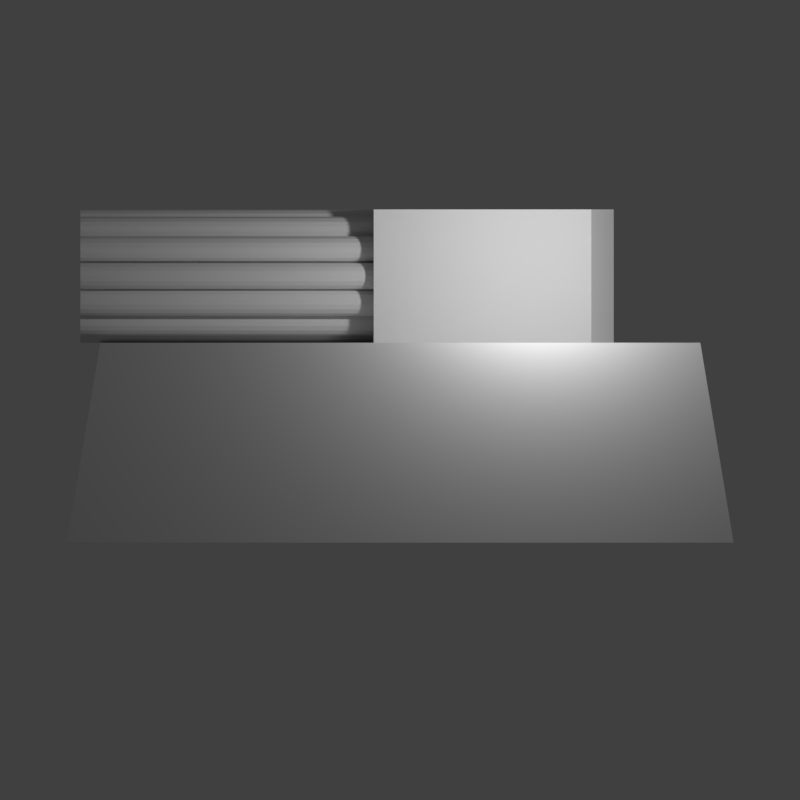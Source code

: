 # Source: machinegun.blend  (saved by Blender 2.78.0; exported with 4.5.12 LTS)
import bpy
from mathutils import Matrix  # noqa: F401  (used for matrix-valued properties, if any)

bpy.ops.wm.read_factory_settings(use_empty=True)
scene = bpy.context.scene
scene.name = 'Scene'

# ---- collections
col_collection_1 = bpy.data.collections.new('Collection 1'); scene.collection.children.link(col_collection_1)

# ---- materials (node trees are filled in below, after node groups)
mat_material = bpy.data.materials.new('Material')
mat_material.alpha_threshold = 0.0
mat_material.use_transparent_shadow = False
mat_material.roughness = 0.5
mat_material_001 = bpy.data.materials.new('Material.001')
mat_material_001.alpha_threshold = 0.0
mat_material_001.use_transparent_shadow = False
mat_material_001.roughness = 0.5
mat_gun_base = bpy.data.materials.new('Gun Base')
mat_gun_base.alpha_threshold = 0.0
mat_gun_base.use_transparent_shadow = False
mat_gun_base.roughness = 0.5
mat_gun_base.line_color = (0.0, 0.0, 0.0, 1.0)

# ---- material node trees

# ---- world
world_world = bpy.data.worlds.new('World'); scene.world = world_world
world_world.color = (0.05088, 0.05088, 0.05088)
world_world.use_sun_shadow = False
world_world.sun_shadow_jitter_overblur = 0.0
world_world.cycles.sampling_method = 'MANUAL'

# ---- cameras
cam_camera = bpy.data.cameras.new('Camera')
cam_camera.type = 'ORTHO'
cam_camera.clip_end = 100.0
cam_camera.lens = 35.0
cam_camera.sensor_width = 32.0
cam_camera.sensor_height = 18.0
cam_camera.dof.focus_distance = 0.0
cam_camera.dof.aperture_fstop = 128.0

# ---- lights
light_lamp = bpy.data.lights.new('Lamp', 'POINT')
light_lamp.transmission_factor = 0.0
light_lamp.cutoff_distance = 30.0
light_lamp.energy = 100.0
light_lamp.shadow_buffer_clip_start = 1.001
light_lamp.shadow_soft_size = 0.1
light_lamp.shadow_maximum_resolution = 0.006
light_lamp.use_absolute_resolution = True

# ---- meshes
me_gun = bpy.data.meshes.new('Gun')
me_gun.from_pydata([(-0.6, -0.2, -1.0), (-0.6, -0.2, 0.0), (-0.4155, 1.6, -1.0), (-0.4155, 1.6, 0.0), (0.6, -0.2, -1.0), (0.6, -0.2, 0.0), (0.4155, 1.6, -1.0), (0.4155, 1.6, 0.0), (-0.6, 1.432, -1.0), (-0.6, 1.432, 0.0), (0.6, 1.432, -1.0), (0.6, 1.432, 0.0)], [], [(8, 9, 3, 2), (2, 3, 7, 6), (10, 11, 5, 4), (4, 5, 1, 0), (8, 10, 4, 0), (11, 9, 1, 5), (7, 3, 9, 11), (2, 6, 10, 8), (6, 7, 11, 10), (0, 1, 9, 8)])
_uv = me_gun.uv_layers.new(name='UVMap')
_uv.uv.foreach_set('vector', [0.3156, 0.9998, 0.3156, 0.737, 0.2671, 0.737, 0.2671, 0.9998, 0.2671, 0.9998, 0.2671, 0.737, 0.0487, 0.737, 0.0487, 0.9998, 0.4296, 0.7366, 0.4296, 0.4737, 0.8586, 0.4737, 0.8586, 0.7366, 0.6318, 0.263, 0.6318, 0.000202, 0.9472, 0.000202, 0.9472, 0.263, 0.6314, 0.04432, 0.316, 0.04432, 0.316, 0.4733, 0.6314, 0.4733, 0.000202, 0.04432, 0.3156, 0.04432, 0.3156, 0.4733, 0.000202, 0.4733, 0.0487, 0.000202, 0.2671, 0.000202, 0.3156, 0.04432, 0.000202, 0.04432, 0.5829, 0.000202, 0.3645, 0.000202, 0.316, 0.04432, 0.6314, 0.04432, 0.0487, 0.9998, 0.0487, 0.737, 0.000202, 0.737, 0.000202, 0.9998, 0.4292, 0.7366, 0.4292, 0.4737, 0.0002021, 0.4737, 0.000202, 0.7366])
me_gun.materials.append(mat_material)
me_gun.use_remesh_preserve_volume = False
me_gun.use_remesh_preserve_attributes = False
me_gun.use_mirror_vertex_groups = False
me_gun.update()
me_barrel = bpy.data.meshes.new('Barrel')
me_barrel.from_pydata([(-2.165e-08, 2.078, 0.5), (-2.165e-08, -0.122, 0.5), (0.03827, 2.078, 0.4924), (0.03827, -0.122, 0.4924), (0.07071, 2.078, 0.4707), (0.07071, -0.122, 0.4707), (0.09239, 2.078, 0.4383), (0.09239, -0.122, 0.4383), (0.1, 2.078, 0.4), (0.1, -0.122, 0.4), (0.09239, 2.078, 0.3617), (0.09239, -0.122, 0.3617), (0.07071, 2.078, 0.3293), (0.07071, -0.122, 0.3293), (0.03827, 2.078, 0.3076), (0.03827, -0.122, 0.3076), (-2.165e-08, 2.078, 0.3), (-2.165e-08, -0.122, 0.3), (-0.03827, 2.078, 0.3076), (-0.03827, -0.122, 0.3076), (-0.07071, 2.078, 0.3293), (-0.07071, -0.122, 0.3293), (-0.09239, 2.078, 0.3617), (-0.09239, -0.122, 0.3617), (-0.1, 2.078, 0.4), (-0.1, -0.122, 0.4), (-0.09239, 2.078, 0.4383), (-0.09239, -0.122, 0.4383), (-0.07071, 2.078, 0.4707), (-0.07071, -0.122, 0.4707), (-0.03827, 2.078, 0.4924), (-0.03827, -0.122, 0.4924), (0.25, 2.078, 0.433), (0.25, -0.122, 0.433), (0.2793, 2.078, 0.4073), (0.2793, -0.122, 0.4073), (0.2966, 2.078, 0.3723), (0.2966, -0.122, 0.3723), (0.2991, 2.078, 0.3334), (0.2991, -0.122, 0.3334), (0.2866, 2.078, 0.2964), (0.2866, -0.122, 0.2964), (0.2609, 2.078, 0.2671), (0.2609, -0.122, 0.2671), (0.2259, 2.078, 0.2498), (0.2259, -0.122, 0.2498), (0.1869, 2.078, 0.2473), (0.1869, -0.122, 0.2473), (0.15, 2.078, 0.2598), (0.15, -0.122, 0.2598), (0.1207, 2.078, 0.2855), (0.1207, -0.122, 0.2855), (0.1034, 2.078, 0.3205), (0.1034, -0.122, 0.3205), (0.1009, 2.078, 0.3595), (0.1009, -0.122, 0.3595), (0.1134, 2.078, 0.3964), (0.1134, -0.122, 0.3964), (0.1391, 2.078, 0.4257), (0.1391, -0.122, 0.4257), (0.1741, 2.078, 0.443), (0.1741, -0.122, 0.443), (0.2131, 2.078, 0.4456), (0.2131, -0.122, 0.4456), (0.433, 2.078, 0.25), (0.433, -0.122, 0.25), (0.4456, 2.078, 0.2131), (0.4456, -0.122, 0.2131), (0.443, 2.078, 0.1741), (0.443, -0.122, 0.1741), (0.4257, 2.078, 0.1391), (0.4257, -0.122, 0.1391), (0.3964, 2.078, 0.1134), (0.3964, -0.122, 0.1134), (0.3595, 2.078, 0.1009), (0.3595, -0.122, 0.1009), (0.3205, 2.078, 0.1034), (0.3205, -0.122, 0.1034), (0.2855, 2.078, 0.1207), (0.2855, -0.122, 0.1207), (0.2598, 2.078, 0.15), (0.2598, -0.122, 0.15), (0.2473, 2.078, 0.1869), (0.2473, -0.122, 0.1869), (0.2498, 2.078, 0.2259), (0.2498, -0.122, 0.2259), (0.2671, 2.078, 0.2609), (0.2671, -0.122, 0.2609), (0.2964, 2.078, 0.2866), (0.2964, -0.122, 0.2866), (0.3334, 2.078, 0.2991), (0.3334, -0.122, 0.2991), (0.3723, 2.078, 0.2966), (0.3723, -0.122, 0.2966), (0.4073, 2.078, 0.2793), (0.4073, -0.122, 0.2793), (0.5, 2.078, 0.0), (0.5, -0.122, 0.0), (0.4924, 2.078, -0.03827), (0.4924, -0.122, -0.03827), (0.4707, 2.078, -0.07071), (0.4707, -0.122, -0.07071), (0.4383, 2.078, -0.09239), (0.4383, -0.122, -0.09239), (0.4, 2.078, -0.1), (0.4, -0.122, -0.1), (0.3617, 2.078, -0.09239), (0.3617, -0.122, -0.09239), (0.3293, 2.078, -0.07071), (0.3293, -0.122, -0.07071), (0.3076, 2.078, -0.03827), (0.3076, -0.122, -0.03827), (0.3, 2.078, 0.0), (0.3, -0.122, 0.0), (0.3076, 2.078, 0.03827), (0.3076, -0.122, 0.03827), (0.3293, 2.078, 0.07071), (0.3293, -0.122, 0.07071), (0.3617, 2.078, 0.09239), (0.3617, -0.122, 0.09239), (0.4, 2.078, 0.1), (0.4, -0.122, 0.1), (0.4383, 2.078, 0.09239), (0.4383, -0.122, 0.09239), (0.4707, 2.078, 0.07071), (0.4707, -0.122, 0.07071), (0.4924, 2.078, 0.03827), (0.4924, -0.122, 0.03827), (0.433, 2.078, -0.25), (0.433, -0.122, -0.25), (0.4073, 2.078, -0.2793), (0.4073, -0.122, -0.2793), (0.3723, 2.078, -0.2966), (0.3723, -0.122, -0.2966), (0.3334, 2.078, -0.2991), (0.3334, -0.122, -0.2991), (0.2964, 2.078, -0.2866), (0.2964, -0.122, -0.2866), (0.2671, 2.078, -0.2609), (0.2671, -0.122, -0.2609), (0.2498, 2.078, -0.2259), (0.2498, -0.122, -0.2259), (0.2473, 2.078, -0.1869), (0.2473, -0.122, -0.1869), (0.2598, 2.078, -0.15), (0.2598, -0.122, -0.15), (0.2855, 2.078, -0.1207), (0.2855, -0.122, -0.1207), (0.3205, 2.078, -0.1034), (0.3205, -0.122, -0.1034), (0.3595, 2.078, -0.1009), (0.3595, -0.122, -0.1009), (0.3964, 2.078, -0.1134), (0.3964, -0.122, -0.1134), (0.4257, 2.078, -0.1391), (0.4257, -0.122, -0.1391), (0.443, 2.078, -0.1741), (0.443, -0.122, -0.1741), (0.4456, 2.078, -0.2131), (0.4456, -0.122, -0.2131), (0.25, 2.078, -0.433), (0.25, -0.122, -0.433), (0.2131, 2.078, -0.4456), (0.2131, -0.122, -0.4456), (0.1741, 2.078, -0.443), (0.1741, -0.122, -0.443), (0.1391, 2.078, -0.4257), (0.1391, -0.122, -0.4257), (0.1134, 2.078, -0.3964), (0.1134, -0.122, -0.3964), (0.1009, 2.078, -0.3595), (0.1009, -0.122, -0.3595), (0.1034, 2.078, -0.3205), (0.1034, -0.122, -0.3205), (0.1207, 2.078, -0.2855), (0.1207, -0.122, -0.2855), (0.15, 2.078, -0.2598), (0.15, -0.122, -0.2598), (0.1869, 2.078, -0.2473), (0.1869, -0.122, -0.2473), (0.2259, 2.078, -0.2498), (0.2259, -0.122, -0.2498), (0.2609, 2.078, -0.2671), (0.2609, -0.122, -0.2671), (0.2866, 2.078, -0.2964), (0.2866, -0.122, -0.2964), (0.2991, 2.078, -0.3334), (0.2991, -0.122, -0.3334), (0.2966, 2.078, -0.3723), (0.2966, -0.122, -0.3723), (0.2793, 2.078, -0.4073), (0.2793, -0.122, -0.4073), (-8.615e-08, 2.078, -0.5), (-8.615e-08, -0.122, -0.5), (-0.03827, 2.078, -0.4924), (-0.03827, -0.122, -0.4924), (-0.07071, 2.078, -0.4707), (-0.07071, -0.122, -0.4707), (-0.09239, 2.078, -0.4383), (-0.09239, -0.122, -0.4383), (-0.1, 2.078, -0.4), (-0.1, -0.122, -0.4), (-0.09239, 2.078, -0.3617), (-0.09239, -0.122, -0.3617), (-0.07071, 2.078, -0.3293), (-0.07071, -0.122, -0.3293), (-0.03827, 2.078, -0.3076), (-0.03827, -0.122, -0.3076), (-5.635e-08, 2.078, -0.3), (-5.635e-08, -0.122, -0.3), (0.03827, 2.078, -0.3076), (0.03827, -0.122, -0.3076), (0.07071, 2.078, -0.3293), (0.07071, -0.122, -0.3293), (0.09239, 2.078, -0.3617), (0.09239, -0.122, -0.3617), (0.1, 2.078, -0.4), (0.1, -0.122, -0.4), (0.09239, 2.078, -0.4383), (0.09239, -0.122, -0.4383), (0.07071, 2.078, -0.4707), (0.07071, -0.122, -0.4707), (0.03827, 2.078, -0.4924), (0.03827, -0.122, -0.4924), (-0.25, 2.078, -0.433), (-0.25, -0.122, -0.433), (-0.2793, 2.078, -0.4073), (-0.2793, -0.122, -0.4073), (-0.2966, 2.078, -0.3723), (-0.2966, -0.122, -0.3723), (-0.2991, 2.078, -0.3334), (-0.2991, -0.122, -0.3334), (-0.2866, 2.078, -0.2964), (-0.2866, -0.122, -0.2964), (-0.2609, 2.078, -0.2671), (-0.2609, -0.122, -0.2671), (-0.2259, 2.078, -0.2498), (-0.2259, -0.122, -0.2498), (-0.1869, 2.078, -0.2473), (-0.1869, -0.122, -0.2473), (-0.15, 2.078, -0.2598), (-0.15, -0.122, -0.2598), (-0.1207, 2.078, -0.2855), (-0.1207, -0.122, -0.2855), (-0.1034, 2.078, -0.3205), (-0.1034, -0.122, -0.3205), (-0.1009, 2.078, -0.3595), (-0.1009, -0.122, -0.3595), (-0.1134, 2.078, -0.3964), (-0.1134, -0.122, -0.3964), (-0.1391, 2.078, -0.4257), (-0.1391, -0.122, -0.4257), (-0.1741, 2.078, -0.443), (-0.1741, -0.122, -0.443), (-0.2131, 2.078, -0.4456), (-0.2131, -0.122, -0.4456), (-0.433, 2.078, -0.25), (-0.433, -0.122, -0.25), (-0.4456, 2.078, -0.2131), (-0.4456, -0.122, -0.2131), (-0.443, 2.078, -0.1741), (-0.443, -0.122, -0.1741), (-0.4257, 2.078, -0.1391), (-0.4257, -0.122, -0.1391), (-0.3964, 2.078, -0.1134), (-0.3964, -0.122, -0.1134), (-0.3595, 2.078, -0.1009), (-0.3595, -0.122, -0.1009), (-0.3205, 2.078, -0.1034), (-0.3205, -0.122, -0.1034), (-0.2855, 2.078, -0.1207), (-0.2855, -0.122, -0.1207), (-0.2598, 2.078, -0.15), (-0.2598, -0.122, -0.15), (-0.2473, 2.078, -0.1869), (-0.2473, -0.122, -0.1869), (-0.2498, 2.078, -0.2259), (-0.2498, -0.122, -0.2259), (-0.2671, 2.078, -0.2609), (-0.2671, -0.122, -0.2609), (-0.2964, 2.078, -0.2866), (-0.2964, -0.122, -0.2866), (-0.3334, 2.078, -0.2991), (-0.3334, -0.122, -0.2991), (-0.3723, 2.078, -0.2966), (-0.3723, -0.122, -0.2966), (-0.4073, 2.078, -0.2793), (-0.4073, -0.122, -0.2793), (-0.5, 2.078, 1.192e-07), (-0.5, -0.122, 1.192e-07), (-0.4924, 2.078, 0.03827), (-0.4924, -0.122, 0.03827), (-0.4707, 2.078, 0.07071), (-0.4707, -0.122, 0.07071), (-0.4383, 2.078, 0.09239), (-0.4383, -0.122, 0.09239), (-0.4, 2.078, 0.1), (-0.4, -0.122, 0.1), (-0.3617, 2.078, 0.09239), (-0.3617, -0.122, 0.09239), (-0.3293, 2.078, 0.07071), (-0.3293, -0.122, 0.07071), (-0.3076, 2.078, 0.03827), (-0.3076, -0.122, 0.03827), (-0.3, 2.078, 0.0), (-0.3, -0.122, 0.0), (-0.3076, 2.078, -0.03827), (-0.3076, -0.122, -0.03827), (-0.3293, 2.078, -0.07071), (-0.3293, -0.122, -0.07071), (-0.3617, 2.078, -0.09239), (-0.3617, -0.122, -0.09239), (-0.4, 2.078, -0.1), (-0.4, -0.122, -0.1), (-0.4383, 2.078, -0.09239), (-0.4383, -0.122, -0.09239), (-0.4707, 2.078, -0.07071), (-0.4707, -0.122, -0.07071), (-0.4924, 2.078, -0.03827), (-0.4924, -0.122, -0.03827), (-0.433, 2.078, 0.25), (-0.433, -0.122, 0.25), (-0.4073, 2.078, 0.2793), (-0.4073, -0.122, 0.2793), (-0.3723, 2.078, 0.2966), (-0.3723, -0.122, 0.2966), (-0.3334, 2.078, 0.2991), (-0.3334, -0.122, 0.2991), (-0.2964, 2.078, 0.2866), (-0.2964, -0.122, 0.2866), (-0.2671, 2.078, 0.2609), (-0.2671, -0.122, 0.2609), (-0.2498, 2.078, 0.2259), (-0.2498, -0.122, 0.2259), (-0.2473, 2.078, 0.1869), (-0.2473, -0.122, 0.1869), (-0.2598, 2.078, 0.15), (-0.2598, -0.122, 0.15), (-0.2855, 2.078, 0.1207), (-0.2855, -0.122, 0.1207), (-0.3205, 2.078, 0.1034), (-0.3205, -0.122, 0.1034), (-0.3595, 2.078, 0.1009), (-0.3595, -0.122, 0.1009), (-0.3964, 2.078, 0.1134), (-0.3964, -0.122, 0.1134), (-0.4257, 2.078, 0.1391), (-0.4257, -0.122, 0.1391), (-0.443, 2.078, 0.1741), (-0.443, -0.122, 0.1741), (-0.4456, 2.078, 0.2131), (-0.4456, -0.122, 0.2131), (-0.25, 2.078, 0.433), (-0.25, -0.122, 0.433), (-0.2131, 2.078, 0.4456), (-0.2131, -0.122, 0.4456), (-0.1741, 2.078, 0.443), (-0.1741, -0.122, 0.443), (-0.1391, 2.078, 0.4257), (-0.1391, -0.122, 0.4257), (-0.1134, 2.078, 0.3964), (-0.1134, -0.122, 0.3964), (-0.1009, 2.078, 0.3595), (-0.1009, -0.122, 0.3595), (-0.1034, 2.078, 0.3205), (-0.1034, -0.122, 0.3205), (-0.1207, 2.078, 0.2855), (-0.1207, -0.122, 0.2855), (-0.15, 2.078, 0.2598), (-0.15, -0.122, 0.2598), (-0.1869, 2.078, 0.2473), (-0.1869, -0.122, 0.2473), (-0.2259, 2.078, 0.2498), (-0.2259, -0.122, 0.2498), (-0.2609, 2.078, 0.2671), (-0.2609, -0.122, 0.2671), (-0.2866, 2.078, 0.2964), (-0.2866, -0.122, 0.2964), (-0.2991, 2.078, 0.3334), (-0.2991, -0.122, 0.3334), (-0.2966, 2.078, 0.3723), (-0.2966, -0.122, 0.3723), (-0.2793, 2.078, 0.4073), (-0.2793, -0.122, 0.4073), (0.0467, 0.0, 0.2348), (-8.412e-09, 0.0, 0.2394), (-1.674e-08, 2.076, 0.2992), (-1.674e-08, 0.1, 0.2992), (0.05837, 2.076, 0.2934), (0.05837, 0.1, 0.2934), (0.1145, 2.076, 0.2764), (0.1145, 0.1, 0.2764), (0.1662, 2.076, 0.2488), (0.1662, 0.1, 0.2488), (0.2116, 2.076, 0.2116), (0.2116, 0.1, 0.2116), (0.2488, 2.076, 0.1662), (0.2488, 0.1, 0.1662), (0.2764, 2.076, 0.1145), (0.2764, 0.1, 0.1145), (0.2934, 2.076, 0.05837), (0.2934, 0.1, 0.05837), (0.2992, 2.076, 1.49e-07), (0.2992, 0.1, 5.96e-08), (0.2934, 2.076, -0.05837), (0.2934, 0.1, -0.05837), (0.2764, 2.076, -0.1145), (0.2764, 0.1, -0.1145), (0.2488, 2.076, -0.1662), (0.2488, 0.1, -0.1662), (0.2116, 2.076, -0.2116), (0.2116, 0.1, -0.2116), (0.1662, 2.076, -0.2488), (0.1662, 0.1, -0.2488), (0.1145, 2.076, -0.2764), (0.1145, 0.1, -0.2764), (0.05837, 2.076, -0.2934), (0.05837, 0.1, -0.2934), (-1.142e-07, 2.076, -0.2992), (-1.142e-07, 0.1, -0.2992), (-0.05837, 2.076, -0.2934), (-0.05837, 0.1, -0.2934), (-0.1145, 2.076, -0.2764), (-0.1145, 0.1, -0.2764), (-0.1662, 2.076, -0.2488), (-0.1662, 0.1, -0.2488), (-0.2116, 2.076, -0.2116), (-0.2116, 0.1, -0.2116), (-0.2488, 2.076, -0.1662), (-0.2488, 0.1, -0.1662), (-0.2764, 2.076, -0.1145), (-0.2764, 0.1, -0.1145), (-0.2934, 2.076, -0.05837), (-0.2934, 0.1, -0.05837), (-0.2992, 2.076, 3.278e-07), (-0.2992, 0.1, 3.278e-07), (-0.2934, 2.076, 0.05837), (-0.2934, 0.1, 0.05837), (-0.2764, 2.076, 0.1145), (-0.2764, 0.1, 0.1145), (-0.2488, 2.076, 0.1662), (-0.2488, 0.1, 0.1662), (-0.2116, 2.076, 0.2116), (-0.2116, 0.1, 0.2116), (-0.1662, 2.076, 0.2488), (-0.1662, 0.1, 0.2488), (-0.1145, 2.076, 0.2764), (-0.1145, 0.1, 0.2764), (-0.05837, 2.076, 0.2934), (-0.05837, 0.1, 0.2934), (0.0916, 0.0, 0.2211), (0.133, 0.0, 0.199), (0.1692, 0.0, 0.1692), (0.199, 0.0, 0.133), (0.2211, 0.0, 0.0916), (0.2348, 0.0, 0.0467), (0.2394, 0.0, 8.941e-08), (0.2348, 0.0, -0.0467), (0.2211, 0.0, -0.0916), (0.199, 0.0, -0.133), (0.1692, 0.0, -0.1692), (0.133, 0.0, -0.199), (0.0916, 0.0, -0.2211), (0.0467, 0.0, -0.2348), (-8.64e-08, 0.0, -0.2394), (-0.0467, 0.0, -0.2348), (-0.0916, 0.0, -0.2211), (-0.133, 0.0, -0.199), (-0.1692, 0.0, -0.1692), (-0.199, 0.0, -0.133), (-0.2211, 0.0, -0.0916), (-0.2348, 0.0, -0.0467), (-0.2394, 0.0, 2.98e-07), (-0.2348, 0.0, 0.0467), (-0.2211, 0.0, 0.0916), (-0.199, 0.0, 0.133), (-0.1692, 0.0, 0.1692), (-0.133, 0.0, 0.199), (-0.0916, 0.0, 0.2211), (-0.0467, 0.0, 0.2348)], [], [(0, 1, 3, 2), (2, 3, 5, 4), (4, 5, 7, 6), (6, 7, 9, 8), (8, 9, 11, 10), (10, 11, 13, 12), (12, 13, 15, 14), (14, 15, 17, 16), (16, 17, 19, 18), (18, 19, 21, 20), (20, 21, 23, 22), (22, 23, 25, 24), (24, 25, 27, 26), (26, 27, 29, 28), (3, 1, 31, 29, 27, 25, 23, 21, 19, 17, 15, 13, 11, 9, 7, 5), (28, 29, 31, 30), (30, 31, 1, 0), (0, 2, 4, 6, 8, 10, 12, 14, 16, 18, 20, 22, 24, 26, 28, 30), (32, 33, 35, 34), (34, 35, 37, 36), (36, 37, 39, 38), (38, 39, 41, 40), (40, 41, 43, 42), (42, 43, 45, 44), (44, 45, 47, 46), (46, 47, 49, 48), (48, 49, 51, 50), (50, 51, 53, 52), (52, 53, 55, 54), (54, 55, 57, 56), (56, 57, 59, 58), (58, 59, 61, 60), (35, 33, 63, 61, 59, 57, 55, 53, 51, 49, 47, 45, 43, 41, 39, 37), (60, 61, 63, 62), (62, 63, 33, 32), (32, 34, 36, 38, 40, 42, 44, 46, 48, 50, 52, 54, 56, 58, 60, 62), (64, 65, 67, 66), (66, 67, 69, 68), (68, 69, 71, 70), (70, 71, 73, 72), (72, 73, 75, 74), (74, 75, 77, 76), (76, 77, 79, 78), (78, 79, 81, 80), (80, 81, 83, 82), (82, 83, 85, 84), (84, 85, 87, 86), (86, 87, 89, 88), (88, 89, 91, 90), (90, 91, 93, 92), (67, 65, 95, 93, 91, 89, 87, 85, 83, 81, 79, 77, 75, 73, 71, 69), (92, 93, 95, 94), (94, 95, 65, 64), (64, 66, 68, 70, 72, 74, 76, 78, 80, 82, 84, 86, 88, 90, 92, 94), (96, 97, 99, 98), (98, 99, 101, 100), (100, 101, 103, 102), (102, 103, 105, 104), (104, 105, 107, 106), (106, 107, 109, 108), (108, 109, 111, 110), (110, 111, 113, 112), (112, 113, 115, 114), (114, 115, 117, 116), (116, 117, 119, 118), (118, 119, 121, 120), (120, 121, 123, 122), (122, 123, 125, 124), (99, 97, 127, 125, 123, 121, 119, 117, 115, 113, 111, 109, 107, 105, 103, 101), (124, 125, 127, 126), (126, 127, 97, 96), (96, 98, 100, 102, 104, 106, 108, 110, 112, 114, 116, 118, 120, 122, 124, 126), (128, 129, 131, 130), (130, 131, 133, 132), (132, 133, 135, 134), (134, 135, 137, 136), (136, 137, 139, 138), (138, 139, 141, 140), (140, 141, 143, 142), (142, 143, 145, 144), (144, 145, 147, 146), (146, 147, 149, 148), (148, 149, 151, 150), (150, 151, 153, 152), (152, 153, 155, 154), (154, 155, 157, 156), (131, 129, 159, 157, 155, 153, 151, 149, 147, 145, 143, 141, 139, 137, 135, 133), (156, 157, 159, 158), (158, 159, 129, 128), (128, 130, 132, 134, 136, 138, 140, 142, 144, 146, 148, 150, 152, 154, 156, 158), (160, 161, 163, 162), (162, 163, 165, 164), (164, 165, 167, 166), (166, 167, 169, 168), (168, 169, 171, 170), (170, 171, 173, 172), (172, 173, 175, 174), (174, 175, 177, 176), (176, 177, 179, 178), (178, 179, 181, 180), (180, 181, 183, 182), (182, 183, 185, 184), (184, 185, 187, 186), (186, 187, 189, 188), (163, 161, 191, 189, 187, 185, 183, 181, 179, 177, 175, 173, 171, 169, 167, 165), (188, 189, 191, 190), (190, 191, 161, 160), (160, 162, 164, 166, 168, 170, 172, 174, 176, 178, 180, 182, 184, 186, 188, 190), (192, 193, 195, 194), (194, 195, 197, 196), (196, 197, 199, 198), (198, 199, 201, 200), (200, 201, 203, 202), (202, 203, 205, 204), (204, 205, 207, 206), (206, 207, 209, 208), (208, 209, 211, 210), (210, 211, 213, 212), (212, 213, 215, 214), (214, 215, 217, 216), (216, 217, 219, 218), (218, 219, 221, 220), (195, 193, 223, 221, 219, 217, 215, 213, 211, 209, 207, 205, 203, 201, 199, 197), (220, 221, 223, 222), (222, 223, 193, 192), (192, 194, 196, 198, 200, 202, 204, 206, 208, 210, 212, 214, 216, 218, 220, 222), (224, 225, 227, 226), (226, 227, 229, 228), (228, 229, 231, 230), (230, 231, 233, 232), (232, 233, 235, 234), (234, 235, 237, 236), (236, 237, 239, 238), (238, 239, 241, 240), (240, 241, 243, 242), (242, 243, 245, 244), (244, 245, 247, 246), (246, 247, 249, 248), (248, 249, 251, 250), (250, 251, 253, 252), (227, 225, 255, 253, 251, 249, 247, 245, 243, 241, 239, 237, 235, 233, 231, 229), (252, 253, 255, 254), (254, 255, 225, 224), (224, 226, 228, 230, 232, 234, 236, 238, 240, 242, 244, 246, 248, 250, 252, 254), (256, 257, 259, 258), (258, 259, 261, 260), (260, 261, 263, 262), (262, 263, 265, 264), (264, 265, 267, 266), (266, 267, 269, 268), (268, 269, 271, 270), (270, 271, 273, 272), (272, 273, 275, 274), (274, 275, 277, 276), (276, 277, 279, 278), (278, 279, 281, 280), (280, 281, 283, 282), (282, 283, 285, 284), (259, 257, 287, 285, 283, 281, 279, 277, 275, 273, 271, 269, 267, 265, 263, 261), (284, 285, 287, 286), (286, 287, 257, 256), (256, 258, 260, 262, 264, 266, 268, 270, 272, 274, 276, 278, 280, 282, 284, 286), (288, 289, 291, 290), (290, 291, 293, 292), (292, 293, 295, 294), (294, 295, 297, 296), (296, 297, 299, 298), (298, 299, 301, 300), (300, 301, 303, 302), (302, 303, 305, 304), (304, 305, 307, 306), (306, 307, 309, 308), (308, 309, 311, 310), (310, 311, 313, 312), (312, 313, 315, 314), (314, 315, 317, 316), (291, 289, 319, 317, 315, 313, 311, 309, 307, 305, 303, 301, 299, 297, 295, 293), (316, 317, 319, 318), (318, 319, 289, 288), (288, 290, 292, 294, 296, 298, 300, 302, 304, 306, 308, 310, 312, 314, 316, 318), (320, 321, 323, 322), (322, 323, 325, 324), (324, 325, 327, 326), (326, 327, 329, 328), (328, 329, 331, 330), (330, 331, 333, 332), (332, 333, 335, 334), (334, 335, 337, 336), (336, 337, 339, 338), (338, 339, 341, 340), (340, 341, 343, 342), (342, 343, 345, 344), (344, 345, 347, 346), (346, 347, 349, 348), (323, 321, 351, 349, 347, 345, 343, 341, 339, 337, 335, 333, 331, 329, 327, 325), (348, 349, 351, 350), (350, 351, 321, 320), (320, 322, 324, 326, 328, 330, 332, 334, 336, 338, 340, 342, 344, 346, 348, 350), (352, 353, 355, 354), (354, 355, 357, 356), (356, 357, 359, 358), (358, 359, 361, 360), (360, 361, 363, 362), (362, 363, 365, 364), (364, 365, 367, 366), (366, 367, 369, 368), (368, 369, 371, 370), (370, 371, 373, 372), (372, 373, 375, 374), (374, 375, 377, 376), (376, 377, 379, 378), (378, 379, 381, 380), (355, 353, 383, 381, 379, 377, 375, 373, 371, 369, 367, 365, 363, 361, 359, 357), (380, 381, 383, 382), (382, 383, 353, 352), (352, 354, 356, 358, 360, 362, 364, 366, 368, 370, 372, 374, 376, 378, 380, 382), (409, 407, 458, 459), (386, 387, 389, 388), (425, 423, 466, 467), (388, 389, 391, 390), (441, 439, 474, 475), (390, 391, 393, 392), (403, 401, 455, 456), (392, 393, 395, 394), (419, 417, 463, 464), (394, 395, 397, 396), (435, 433, 471, 472), (396, 397, 399, 398), (397, 395, 452, 453), (398, 399, 401, 400), (413, 411, 460, 461), (400, 401, 403, 402), (429, 427, 468, 469), (402, 403, 405, 404), (445, 443, 476, 477), (404, 405, 407, 406), (387, 449, 479, 385), (406, 407, 409, 408), (391, 389, 384, 450), (408, 409, 411, 410), (407, 405, 457, 458), (410, 411, 413, 412), (423, 421, 465, 466), (412, 413, 415, 414), (439, 437, 473, 474), (414, 415, 417, 416), (401, 399, 454, 455), (416, 417, 419, 418), (417, 415, 462, 463), (418, 419, 421, 420), (433, 431, 470, 471), (420, 421, 423, 422), (449, 447, 478, 479), (422, 423, 425, 424), (395, 393, 451, 452), (424, 425, 427, 426), (411, 409, 459, 460), (426, 427, 429, 428), (427, 425, 467, 468), (428, 429, 431, 430), (443, 441, 475, 476), (430, 431, 433, 432), (405, 403, 456, 457), (432, 433, 435, 434), (421, 419, 464, 465), (434, 435, 437, 436), (437, 435, 472, 473), (436, 437, 439, 438), (389, 387, 385, 384), (438, 439, 441, 440), (399, 397, 453, 454), (440, 441, 443, 442), (415, 413, 461, 462), (442, 443, 445, 444), (431, 429, 469, 470), (444, 445, 447, 446), (447, 445, 477, 478), (384, 385, 479, 478, 477, 476, 475, 474, 473, 472, 471, 470, 469, 468, 467, 466, 465, 464, 463, 462, 461, 460, 459, 458, 457, 456, 455, 454, 453, 452, 451, 450), (446, 447, 449, 448), (393, 391, 450, 451), (448, 449, 387, 386), (386, 388, 390, 392, 394, 396, 398, 400, 402, 404, 406, 408, 410, 412, 414, 416, 418, 420, 422, 424, 426, 428, 430, 432, 434, 436, 438, 440, 442, 444, 446, 448)])
_uv = me_barrel.uv_layers.new(name='UVMap')
_uv.uv.foreach_set('vector', [0.7518, 0.6283, 0.7518, 0.3343, 0.7562, 0.3344, 0.7562, 0.6284, 0.7562, 0.6284, 0.7562, 0.3344, 0.7612, 0.3344, 0.7612, 0.6284, 0.7612, 0.6284, 0.7612, 0.3344, 0.7661, 0.3344, 0.7661, 0.6284, 0.7661, 0.6284, 0.7661, 0.3344, 0.7701, 0.3343, 0.7701, 0.6283, 0.4955, 0.3344, 0.4955, 0.6284, 0.491, 0.6283, 0.491, 0.3343, 0.491, 0.3343, 0.491, 0.6283, 0.486, 0.6283, 0.486, 0.3343, 0.486, 0.3343, 0.486, 0.6283, 0.4811, 0.6284, 0.4811, 0.3344, 0.4811, 0.3344, 0.4811, 0.6284, 0.4771, 0.6285, 0.4771, 0.3345, 0.4771, 0.3345, 0.4771, 0.6285, 0.4746, 0.6287, 0.4746, 0.3347, 0.9031, 0.3344, 0.9031, 0.6284, 0.8991, 0.6283, 0.8991, 0.3343, 0.8991, 0.3343, 0.8991, 0.6283, 0.8942, 0.6283, 0.8942, 0.3343, 0.8942, 0.3343, 0.8942, 0.6283, 0.8891, 0.6283, 0.8891, 0.3343, 0.8891, 0.3343, 0.8891, 0.6283, 0.8847, 0.6284, 0.8847, 0.3344, 0.8287, 0.3075, 0.8287, 0.01337, 0.8334, 0.01342, 0.8334, 0.3075, 0.5248, 0.8386, 0.5212, 0.8349, 0.5193, 0.8301, 0.5193, 0.8249, 0.5212, 0.8201, 0.5248, 0.8164, 0.5295, 0.8144, 0.5346, 0.8144, 0.5393, 0.8164, 0.5429, 0.8201, 0.5448, 0.8249, 0.5448, 0.8301, 0.5429, 0.8349, 0.5393, 0.8386, 0.5346, 0.8406, 0.5295, 0.8406, 0.8334, 0.3075, 0.8334, 0.01342, 0.8385, 0.01342, 0.8385, 0.3075, 0.8385, 0.3075, 0.8385, 0.01342, 0.8432, 0.01337, 0.8432, 0.3075, 0.931, 0.4608, 0.9291, 0.456, 0.9291, 0.4507, 0.931, 0.4459, 0.9346, 0.4422, 0.9393, 0.4402, 0.9443, 0.4402, 0.949, 0.4422, 0.9526, 0.4459, 0.9546, 0.4507, 0.9546, 0.456, 0.9526, 0.4608, 0.949, 0.4645, 0.9443, 0.4665, 0.9393, 0.4665, 0.9346, 0.4645, 0.8739, 0.3074, 0.8739, 0.01345, 0.8789, 0.01345, 0.8789, 0.3074, 0.8789, 0.3074, 0.8789, 0.01345, 0.8836, 0.01337, 0.8836, 0.3074, 0.4504, 0.01358, 0.4504, 0.3076, 0.4468, 0.3074, 0.4468, 0.01345, 0.4468, 0.01345, 0.4468, 0.3074, 0.4421, 0.3074, 0.4421, 0.01337, 0.4421, 0.01337, 0.4421, 0.3074, 0.437, 0.3074, 0.437, 0.01337, 0.437, 0.01337, 0.437, 0.3074, 0.4323, 0.3074, 0.4323, 0.01345, 0.4323, 0.01345, 0.4323, 0.3074, 0.4287, 0.3076, 0.4287, 0.01359, 0.08181, 0.3187, 0.08181, 0.6127, 0.07875, 0.6125, 0.07875, 0.3186, 0.07875, 0.3186, 0.07875, 0.6125, 0.07437, 0.6124, 0.07437, 0.3185, 0.07437, 0.3185, 0.07437, 0.6124, 0.06935, 0.6124, 0.06935, 0.3184, 0.06935, 0.3184, 0.06935, 0.6124, 0.06444, 0.6125, 0.06444, 0.3185, 0.06444, 0.3185, 0.06444, 0.6125, 0.0604, 0.6126, 0.0604, 0.3186, 0.5744, 0.9494, 0.5744, 0.6553, 0.5793, 0.6554, 0.5793, 0.9495, 0.5793, 0.9495, 0.5793, 0.6554, 0.5843, 0.6554, 0.5843, 0.9495, 0.925, 0.6657, 0.927, 0.6609, 0.9306, 0.6572, 0.9353, 0.6552, 0.9403, 0.6552, 0.945, 0.6572, 0.9486, 0.6609, 0.9505, 0.6657, 0.9505, 0.6709, 0.9486, 0.6757, 0.945, 0.6794, 0.9403, 0.6814, 0.9353, 0.6814, 0.9306, 0.6794, 0.927, 0.6757, 0.925, 0.6709, 0.5843, 0.9495, 0.5843, 0.6554, 0.5887, 0.6553, 0.5887, 0.9494, 0.8692, 0.3074, 0.8692, 0.01338, 0.8739, 0.01345, 0.8739, 0.3074, 0.931, 0.3929, 0.9346, 0.3892, 0.9393, 0.3873, 0.9443, 0.3873, 0.949, 0.3892, 0.9526, 0.3929, 0.9546, 0.3978, 0.9546, 0.403, 0.9526, 0.4078, 0.949, 0.4115, 0.9443, 0.4135, 0.9393, 0.4135, 0.9346, 0.4115, 0.931, 0.4078, 0.9291, 0.403, 0.9291, 0.3978, 0.5788, 0.3344, 0.5788, 0.6284, 0.5744, 0.6285, 0.5744, 0.3345, 0.5714, 0.3075, 0.5714, 0.01349, 0.5754, 0.0136, 0.5754, 0.3076, 0.5754, 0.3076, 0.5754, 0.0136, 0.5803, 0.01365, 0.5803, 0.3076, 0.5803, 0.3076, 0.5803, 0.01365, 0.5853, 0.01362, 0.5853, 0.3076, 0.5853, 0.3076, 0.5853, 0.01362, 0.5897, 0.01353, 0.5897, 0.3075, 0.5897, 0.3075, 0.5897, 0.01353, 0.5928, 0.01337, 0.5928, 0.3074, 0.075, 0.6397, 0.075, 0.9337, 0.07144, 0.9335, 0.07144, 0.6395, 0.07144, 0.6395, 0.07144, 0.9335, 0.06676, 0.9334, 0.06676, 0.6394, 0.06676, 0.6394, 0.06676, 0.9334, 0.06169, 0.9334, 0.06169, 0.6394, 0.06169, 0.6394, 0.06169, 0.9334, 0.05699, 0.9335, 0.05699, 0.6395, 0.3335, 0.9494, 0.3335, 0.6553, 0.3379, 0.6554, 0.3379, 0.9495, 0.3379, 0.9495, 0.3379, 0.6554, 0.343, 0.6554, 0.343, 0.9495, 0.343, 0.9495, 0.343, 0.6554, 0.3479, 0.6554, 0.3479, 0.9495, 0.5928, 0.3346, 0.5928, 0.6285, 0.5887, 0.6284, 0.5887, 0.3344, 0.5248, 0.8916, 0.5212, 0.8879, 0.5193, 0.8831, 0.5193, 0.8779, 0.5212, 0.8731, 0.5248, 0.8694, 0.5295, 0.8674, 0.5346, 0.8674, 0.5393, 0.8694, 0.5429, 0.8731, 0.5448, 0.8779, 0.5448, 0.8831, 0.5429, 0.8879, 0.5393, 0.8916, 0.5346, 0.8936, 0.5295, 0.8936, 0.5887, 0.3344, 0.5887, 0.6284, 0.5838, 0.6284, 0.5838, 0.3344, 0.5838, 0.3344, 0.5838, 0.6284, 0.5788, 0.6284, 0.5788, 0.3344, 0.945, 0.8691, 0.9486, 0.8728, 0.9505, 0.8776, 0.9505, 0.8828, 0.9486, 0.8876, 0.945, 0.8913, 0.9403, 0.8933, 0.9353, 0.8933, 0.9306, 0.8913, 0.927, 0.8876, 0.925, 0.8828, 0.925, 0.8776, 0.927, 0.8728, 0.9306, 0.8691, 0.9353, 0.8671, 0.9403, 0.8671, 0.8404, 0.6283, 0.8404, 0.3343, 0.8448, 0.3344, 0.8448, 0.6284, 0.8448, 0.6284, 0.8448, 0.3344, 0.8498, 0.3344, 0.8498, 0.6284, 0.8498, 0.6284, 0.8498, 0.3344, 0.8547, 0.3344, 0.8547, 0.6284, 0.8547, 0.6284, 0.8547, 0.3344, 0.8587, 0.3343, 0.8587, 0.6283, 0.3809, 0.6283, 0.3809, 0.3343, 0.3834, 0.3345, 0.3834, 0.6285, 0.3834, 0.6285, 0.3834, 0.3345, 0.3875, 0.3346, 0.3875, 0.6286, 0.3875, 0.6286, 0.3875, 0.3346, 0.3923, 0.3347, 0.3923, 0.6287, 0.3923, 0.6287, 0.3923, 0.3347, 0.3974, 0.3346, 0.3974, 0.6286, 0.3974, 0.6286, 0.3974, 0.3346, 0.4018, 0.3345, 0.4018, 0.6285, 0.7074, 0.3075, 0.7074, 0.01337, 0.7121, 0.01342, 0.7121, 0.3075, 0.7121, 0.3075, 0.7121, 0.01342, 0.7172, 0.01342, 0.7172, 0.3075, 0.7172, 0.3075, 0.7172, 0.01342, 0.7219, 0.01337, 0.7219, 0.3075, 0.7074, 0.6283, 0.7074, 0.3343, 0.7118, 0.3344, 0.7118, 0.6284, 0.7118, 0.6284, 0.7118, 0.3344, 0.7169, 0.3344, 0.7169, 0.6284, 0.9351, 0.2259, 0.9332, 0.2307, 0.9296, 0.2344, 0.9249, 0.2364, 0.9198, 0.2364, 0.9151, 0.2344, 0.9115, 0.2307, 0.9096, 0.2259, 0.9096, 0.2207, 0.9115, 0.2159, 0.9151, 0.2122, 0.9198, 0.2102, 0.9249, 0.2102, 0.9296, 0.2122, 0.9332, 0.2159, 0.9351, 0.2207, 0.7169, 0.6284, 0.7169, 0.3344, 0.7218, 0.3344, 0.7218, 0.6284, 0.7218, 0.6284, 0.7218, 0.3344, 0.7258, 0.3343, 0.7258, 0.6283, 0.07469, 0.9604, 0.07976, 0.9604, 0.08445, 0.9624, 0.08804, 0.9661, 0.08998, 0.9709, 0.08998, 0.9761, 0.08804, 0.9809, 0.08445, 0.9846, 0.07976, 0.9866, 0.07469, 0.9866, 0.07001, 0.9846, 0.06642, 0.9809, 0.06448, 0.9761, 0.06448, 0.9709, 0.06642, 0.9661, 0.07001, 0.9624, 0.4897, 0.01337, 0.4897, 0.3074, 0.4846, 0.3074, 0.4846, 0.01337, 0.4846, 0.01337, 0.4846, 0.3074, 0.4799, 0.3074, 0.4799, 0.01345, 0.4799, 0.01345, 0.4799, 0.3074, 0.4763, 0.3076, 0.4763, 0.01359, 0.3549, 0.3346, 0.3549, 0.6286, 0.3519, 0.6284, 0.3519, 0.3344, 0.3519, 0.3344, 0.3519, 0.6284, 0.3475, 0.6283, 0.3475, 0.3344, 0.3475, 0.3344, 0.3475, 0.6283, 0.3425, 0.6283, 0.3425, 0.3343, 0.3425, 0.3343, 0.3425, 0.6283, 0.3376, 0.6284, 0.3376, 0.3344, 0.3376, 0.3344, 0.3376, 0.6284, 0.3335, 0.6285, 0.3335, 0.3345, 0.4681, 0.9496, 0.4681, 0.6554, 0.473, 0.6555, 0.473, 0.9496, 0.473, 0.9496, 0.473, 0.6555, 0.478, 0.6555, 0.478, 0.9496, 0.478, 0.9496, 0.478, 0.6555, 0.4824, 0.6554, 0.4824, 0.9495, 0.7518, 0.9492, 0.7518, 0.6552, 0.7564, 0.6553, 0.7564, 0.9493, 0.7564, 0.9493, 0.7564, 0.6553, 0.7615, 0.6553, 0.7615, 0.9493, 0.7615, 0.9493, 0.7615, 0.6553, 0.7662, 0.6552, 0.7662, 0.9492, 0.9486, 0.7138, 0.9505, 0.7187, 0.9505, 0.7239, 0.9486, 0.7287, 0.945, 0.7324, 0.9403, 0.7344, 0.9353, 0.7344, 0.9306, 0.7324, 0.927, 0.7287, 0.925, 0.7239, 0.925, 0.7187, 0.927, 0.7138, 0.9306, 0.7102, 0.9353, 0.7082, 0.9403, 0.7082, 0.945, 0.7102, 0.498, 0.01358, 0.498, 0.3076, 0.4944, 0.3074, 0.4944, 0.01345, 0.4944, 0.01345, 0.4944, 0.3074, 0.4897, 0.3074, 0.4897, 0.01337, 0.9393, 0.5992, 0.9443, 0.5992, 0.949, 0.6012, 0.9526, 0.6048, 0.9546, 0.6097, 0.9546, 0.6149, 0.9526, 0.6197, 0.949, 0.6234, 0.9443, 0.6254, 0.9393, 0.6254, 0.9346, 0.6234, 0.931, 0.6197, 0.9291, 0.6149, 0.9291, 0.6097, 0.931, 0.6048, 0.9346, 0.6012, 0.1152, 0.3185, 0.1152, 0.6124, 0.1109, 0.6125, 0.1109, 0.3186, 0.1109, 0.3186, 0.1109, 0.6125, 0.1078, 0.6127, 0.1078, 0.3187, 0.6811, 0.6554, 0.6811, 0.9494, 0.6775, 0.9493, 0.6775, 0.6553, 0.6775, 0.6553, 0.6775, 0.9493, 0.6729, 0.9492, 0.6729, 0.6552, 0.6729, 0.6552, 0.6729, 0.9492, 0.6678, 0.9492, 0.6678, 0.6552, 0.6678, 0.6552, 0.6678, 0.9492, 0.6631, 0.9492, 0.6631, 0.6553, 0.3809, 0.9495, 0.3809, 0.6554, 0.3853, 0.6555, 0.3853, 0.9496, 0.3853, 0.9496, 0.3853, 0.6555, 0.3904, 0.6555, 0.3904, 0.9496, 0.3904, 0.9496, 0.3904, 0.6555, 0.3953, 0.6554, 0.3953, 0.9496, 0.6188, 0.3074, 0.6188, 0.01337, 0.6228, 0.01349, 0.6228, 0.3075, 0.6228, 0.3075, 0.6228, 0.01349, 0.6277, 0.01354, 0.6277, 0.3075, 0.6277, 0.3075, 0.6277, 0.01354, 0.6327, 0.01351, 0.6327, 0.3075, 0.6327, 0.3075, 0.6327, 0.01351, 0.6371, 0.01341, 0.6371, 0.3074, 0.1292, 0.3186, 0.1292, 0.6126, 0.1252, 0.6125, 0.1252, 0.3185, 0.9306, 0.7854, 0.927, 0.7817, 0.925, 0.7769, 0.925, 0.7716, 0.927, 0.7668, 0.9306, 0.7631, 0.9353, 0.7611, 0.9403, 0.7611, 0.945, 0.7631, 0.9486, 0.7668, 0.9505, 0.7716, 0.9505, 0.7769, 0.9486, 0.7817, 0.945, 0.7854, 0.9403, 0.7874, 0.9353, 0.7874, 0.1252, 0.3185, 0.1252, 0.6125, 0.1203, 0.6124, 0.1203, 0.3184, 0.1203, 0.3184, 0.1203, 0.6124, 0.1152, 0.6124, 0.1152, 0.3185, 0.949, 0.5482, 0.9526, 0.5519, 0.9546, 0.5567, 0.9546, 0.5619, 0.9526, 0.5667, 0.949, 0.5704, 0.9443, 0.5724, 0.9393, 0.5724, 0.9346, 0.5704, 0.931, 0.5667, 0.9291, 0.5619, 0.9291, 0.5567, 0.931, 0.5519, 0.9346, 0.5482, 0.9393, 0.5462, 0.9443, 0.5462, 0.5448, 0.3347, 0.5448, 0.6287, 0.5423, 0.6286, 0.5423, 0.3346, 0.5423, 0.3346, 0.5423, 0.6286, 0.5383, 0.6284, 0.5383, 0.3344, 0.5383, 0.3344, 0.5383, 0.6284, 0.5334, 0.6284, 0.5334, 0.3344, 0.5334, 0.3344, 0.5334, 0.6284, 0.5284, 0.6284, 0.5284, 0.3344, 0.5284, 0.3344, 0.5284, 0.6284, 0.524, 0.6285, 0.524, 0.3345, 0.7479, 0.3075, 0.7479, 0.01337, 0.7526, 0.01342, 0.7526, 0.3075, 0.7526, 0.3075, 0.7526, 0.01342, 0.7576, 0.01342, 0.7576, 0.3075, 0.7576, 0.3075, 0.7576, 0.01342, 0.7623, 0.01337, 0.7623, 0.3075, 0.6631, 0.6283, 0.6631, 0.3343, 0.6675, 0.3344, 0.6675, 0.6284, 0.6675, 0.6284, 0.6675, 0.3344, 0.6725, 0.3344, 0.6725, 0.6284, 0.6725, 0.6284, 0.6725, 0.3344, 0.6774, 0.3344, 0.6774, 0.6284, 0.6774, 0.6284, 0.6774, 0.3344, 0.6814, 0.3343, 0.6814, 0.6283, 0.7961, 0.6283, 0.7961, 0.3343, 0.8005, 0.3344, 0.8005, 0.6284, 0.8005, 0.6284, 0.8005, 0.3344, 0.8055, 0.3344, 0.8055, 0.6284, 0.5429, 0.9409, 0.5393, 0.9446, 0.5346, 0.9466, 0.5295, 0.9466, 0.5248, 0.9446, 0.5212, 0.9409, 0.5193, 0.9361, 0.5193, 0.9309, 0.5212, 0.926, 0.5248, 0.9223, 0.5295, 0.9203, 0.5346, 0.9203, 0.5393, 0.9223, 0.5429, 0.926, 0.5448, 0.9309, 0.5448, 0.9361, 0.8055, 0.6284, 0.8055, 0.3344, 0.8104, 0.3344, 0.8104, 0.6284, 0.8104, 0.6284, 0.8104, 0.3344, 0.8144, 0.3343, 0.8144, 0.6283, 0.927, 0.9258, 0.9306, 0.9221, 0.9353, 0.9201, 0.9403, 0.9201, 0.945, 0.9221, 0.9486, 0.9258, 0.9505, 0.9306, 0.9505, 0.9358, 0.9486, 0.9406, 0.945, 0.9443, 0.9403, 0.9463, 0.9353, 0.9463, 0.9306, 0.9443, 0.927, 0.9406, 0.925, 0.9358, 0.925, 0.9306, 0.01606, 0.6126, 0.01606, 0.3186, 0.02044, 0.3187, 0.02044, 0.6127, 0.02044, 0.6127, 0.02044, 0.3187, 0.02546, 0.3187, 0.02546, 0.6127, 0.02546, 0.6127, 0.02546, 0.3187, 0.03037, 0.3187, 0.03037, 0.6127, 0.03037, 0.6127, 0.03037, 0.3187, 0.03441, 0.3185, 0.03441, 0.6125, 0.8444, 0.9493, 0.8444, 0.6552, 0.8493, 0.6553, 0.8493, 0.9494, 0.8493, 0.9494, 0.8493, 0.6553, 0.8543, 0.6552, 0.8543, 0.9494, 0.8543, 0.9494, 0.8543, 0.6552, 0.8587, 0.6552, 0.8587, 0.9493, 0.7113, 0.9492, 0.7113, 0.6552, 0.716, 0.6553, 0.716, 0.9493, 0.716, 0.9493, 0.716, 0.6553, 0.7211, 0.6553, 0.7211, 0.9493, 0.7211, 0.9493, 0.7211, 0.6553, 0.7258, 0.6552, 0.7258, 0.9492, 0.3811, 0.3074, 0.3811, 0.01338, 0.3847, 0.01351, 0.3847, 0.3075, 0.3847, 0.3075, 0.3847, 0.01351, 0.3894, 0.01359, 0.3894, 0.3076, 0.3894, 0.3076, 0.3894, 0.01359, 0.3945, 0.01359, 0.3945, 0.3076, 0.3945, 0.3076, 0.3945, 0.01359, 0.3992, 0.01351, 0.3992, 0.3075, 0.9505, 0.8246, 0.9505, 0.8298, 0.9486, 0.8347, 0.945, 0.8383, 0.9403, 0.8403, 0.9353, 0.8403, 0.9306, 0.8383, 0.927, 0.8347, 0.925, 0.8298, 0.925, 0.8246, 0.927, 0.8198, 0.9306, 0.8161, 0.9353, 0.8141, 0.9403, 0.8141, 0.945, 0.8161, 0.9486, 0.8198, 0.3992, 0.3075, 0.3992, 0.01351, 0.4028, 0.01337, 0.4028, 0.3074, 0.013, 0.6124, 0.013, 0.3184, 0.01606, 0.3186, 0.01606, 0.6126, 0.02828, 0.9604, 0.03296, 0.9624, 0.03655, 0.9661, 0.03849, 0.9709, 0.03849, 0.9761, 0.03655, 0.9809, 0.03296, 0.9846, 0.02828, 0.9866, 0.02321, 0.9866, 0.01852, 0.9846, 0.01494, 0.9809, 0.013, 0.9761, 0.013, 0.9709, 0.01494, 0.9661, 0.01852, 0.9624, 0.02321, 0.9604, 0.02276, 0.6394, 0.02276, 0.9334, 0.01769, 0.9334, 0.01769, 0.6394, 0.01769, 0.6394, 0.01769, 0.9334, 0.013, 0.9335, 0.013, 0.6395, 0.6188, 0.9494, 0.6188, 0.6553, 0.6232, 0.6554, 0.6232, 0.9495, 0.6232, 0.9495, 0.6232, 0.6554, 0.6282, 0.6554, 0.6282, 0.9495, 0.6282, 0.9495, 0.6282, 0.6554, 0.6331, 0.6553, 0.6331, 0.9494, 0.6188, 0.6284, 0.6188, 0.3344, 0.6228, 0.3345, 0.6228, 0.6285, 0.6228, 0.6285, 0.6228, 0.3345, 0.6277, 0.3346, 0.6277, 0.6285, 0.6277, 0.6285, 0.6277, 0.3346, 0.6327, 0.3345, 0.6327, 0.6285, 0.6327, 0.6285, 0.6327, 0.3345, 0.6371, 0.3344, 0.6371, 0.6284, 0.524, 0.3075, 0.524, 0.01349, 0.528, 0.0136, 0.528, 0.3076, 0.528, 0.3076, 0.528, 0.0136, 0.5329, 0.01365, 0.5329, 0.3076, 0.5329, 0.3076, 0.5329, 0.01365, 0.5379, 0.01362, 0.5379, 0.3076, 0.5379, 0.3076, 0.5379, 0.01362, 0.5423, 0.01353, 0.5423, 0.3075, 0.5423, 0.3075, 0.5423, 0.01353, 0.5454, 0.01337, 0.5454, 0.3074, 0.5429, 0.7671, 0.5448, 0.7719, 0.5448, 0.7771, 0.5429, 0.782, 0.5393, 0.7857, 0.5346, 0.7876, 0.5295, 0.7876, 0.5248, 0.7857, 0.5212, 0.782, 0.5193, 0.7771, 0.5193, 0.7719, 0.5212, 0.7671, 0.5248, 0.7634, 0.5295, 0.7614, 0.5346, 0.7614, 0.5393, 0.7634, 0.031, 0.6397, 0.031, 0.9337, 0.02744, 0.9335, 0.02744, 0.6395, 0.02744, 0.6395, 0.02744, 0.9335, 0.02276, 0.9334, 0.02276, 0.6394, 0.9393, 0.4932, 0.9443, 0.4932, 0.949, 0.4952, 0.9526, 0.4989, 0.9546, 0.5037, 0.9546, 0.5089, 0.9526, 0.5137, 0.949, 0.5174, 0.9443, 0.5194, 0.9393, 0.5194, 0.9346, 0.5174, 0.931, 0.5137, 0.9291, 0.5089, 0.9291, 0.5037, 0.931, 0.4989, 0.9346, 0.4952, 0.4322, 0.3343, 0.4322, 0.6283, 0.4278, 0.6284, 0.4278, 0.3344, 0.7883, 0.3075, 0.7883, 0.01337, 0.793, 0.01342, 0.793, 0.3075, 0.793, 0.3075, 0.793, 0.01342, 0.7981, 0.01342, 0.7981, 0.3075, 0.7981, 0.3075, 0.7981, 0.01342, 0.8027, 0.01337, 0.8027, 0.3075, 0.2018, 0.6394, 0.2018, 0.9334, 0.1974, 0.9333, 0.1974, 0.6393, 0.1974, 0.6393, 0.1974, 0.9333, 0.1924, 0.9332, 0.1924, 0.6393, 0.1924, 0.6393, 0.1924, 0.9332, 0.1875, 0.9333, 0.1875, 0.6393, 0.1875, 0.6393, 0.1875, 0.9333, 0.1835, 0.9334, 0.1835, 0.6394, 0.2827, 0.6391, 0.2827, 0.9331, 0.2783, 0.933, 0.2783, 0.639, 0.2783, 0.639, 0.2783, 0.933, 0.2732, 0.933, 0.2732, 0.639, 0.2732, 0.639, 0.2732, 0.933, 0.2683, 0.933, 0.2683, 0.639, 0.2683, 0.639, 0.2683, 0.933, 0.2643, 0.9332, 0.2643, 0.6392, 0.4486, 0.3347, 0.4486, 0.6287, 0.4461, 0.6285, 0.4461, 0.3345, 0.4461, 0.3345, 0.4461, 0.6285, 0.4421, 0.6284, 0.4421, 0.3344, 0.5448, 0.6712, 0.5429, 0.676, 0.5393, 0.6797, 0.5346, 0.6817, 0.5295, 0.6817, 0.5248, 0.6797, 0.5212, 0.676, 0.5193, 0.6712, 0.5193, 0.666, 0.5212, 0.6612, 0.5248, 0.6575, 0.5295, 0.6555, 0.5346, 0.6555, 0.5393, 0.6575, 0.5429, 0.6612, 0.5448, 0.666, 0.4421, 0.3344, 0.4421, 0.6284, 0.4372, 0.6283, 0.4372, 0.3343, 0.4372, 0.3343, 0.4372, 0.6283, 0.4322, 0.6283, 0.4322, 0.3343, 0.1937, 0.9864, 0.189, 0.9844, 0.1854, 0.9807, 0.1835, 0.9759, 0.1835, 0.9707, 0.1854, 0.9658, 0.189, 0.9622, 0.1937, 0.9602, 0.1988, 0.9602, 0.2035, 0.9622, 0.207, 0.9658, 0.209, 0.9707, 0.209, 0.9759, 0.207, 0.9807, 0.2035, 0.9844, 0.1988, 0.9864, 0.899, 0.6552, 0.899, 0.9493, 0.8941, 0.9493, 0.8941, 0.6552, 0.8941, 0.6552, 0.8941, 0.9493, 0.8891, 0.9493, 0.8891, 0.6552, 0.8891, 0.6552, 0.8891, 0.9493, 0.8847, 0.9494, 0.8847, 0.6553, 0.7922, 0.9492, 0.7922, 0.6552, 0.7969, 0.6553, 0.7969, 0.9493, 0.7969, 0.9493, 0.7969, 0.6553, 0.802, 0.6553, 0.802, 0.9493, 0.802, 0.9493, 0.802, 0.6553, 0.8066, 0.6552, 0.8066, 0.9492, 0.3335, 0.3074, 0.3335, 0.01338, 0.3371, 0.01351, 0.3371, 0.3075, 0.3371, 0.3075, 0.3371, 0.01351, 0.3418, 0.01359, 0.3418, 0.3076, 0.3418, 0.3076, 0.3418, 0.01359, 0.3469, 0.01359, 0.3469, 0.3076, 0.3469, 0.3076, 0.3469, 0.01359, 0.3516, 0.01351, 0.3516, 0.3075, 0.3516, 0.3075, 0.3516, 0.01351, 0.3551, 0.01337, 0.3551, 0.3074, 0.1835, 0.6122, 0.1835, 0.3182, 0.1866, 0.3184, 0.1866, 0.6124, 0.1866, 0.6124, 0.1866, 0.3184, 0.1909, 0.3185, 0.1909, 0.6125, 0.1909, 0.6125, 0.1909, 0.3185, 0.196, 0.3185, 0.196, 0.6125, 0.5429, 0.729, 0.5393, 0.7327, 0.5346, 0.7347, 0.5295, 0.7347, 0.5248, 0.7327, 0.5212, 0.729, 0.5193, 0.7242, 0.5193, 0.7189, 0.5212, 0.7141, 0.5248, 0.7104, 0.5295, 0.7084, 0.5346, 0.7084, 0.5393, 0.7104, 0.5429, 0.7141, 0.5448, 0.7189, 0.5448, 0.7242, 0.196, 0.6125, 0.196, 0.3185, 0.2009, 0.3185, 0.2009, 0.6125, 0.2009, 0.6125, 0.2009, 0.3185, 0.2049, 0.3184, 0.2049, 0.6123, 0.949, 0.3585, 0.9443, 0.3605, 0.9393, 0.3605, 0.9346, 0.3585, 0.931, 0.3548, 0.9291, 0.35, 0.9291, 0.3448, 0.931, 0.34, 0.9346, 0.3363, 0.9393, 0.3343, 0.9443, 0.3343, 0.949, 0.3363, 0.9526, 0.34, 0.9546, 0.3448, 0.9546, 0.35, 0.9526, 0.3548, 0.4372, 0.9496, 0.4372, 0.6555, 0.4421, 0.6554, 0.4421, 0.9496, 0.6814, 0.01354, 0.6814, 0.3075, 0.6774, 0.3074, 0.6774, 0.01342, 0.6774, 0.01342, 0.6774, 0.3074, 0.6725, 0.3074, 0.6725, 0.01337, 0.6725, 0.01337, 0.6725, 0.3074, 0.6675, 0.3074, 0.6675, 0.0134, 0.6675, 0.0134, 0.6675, 0.3074, 0.6631, 0.3075, 0.6631, 0.0135, 0.2643, 0.6121, 0.2643, 0.3181, 0.2684, 0.3182, 0.2684, 0.6122, 0.2684, 0.6122, 0.2684, 0.3182, 0.2733, 0.3183, 0.2733, 0.6122, 0.2733, 0.6122, 0.2733, 0.3183, 0.2783, 0.3182, 0.2783, 0.6122, 0.2783, 0.6122, 0.2783, 0.3182, 0.2827, 0.3181, 0.2827, 0.6121, 0.2827, 0.6121, 0.2827, 0.3181, 0.2857, 0.318, 0.2857, 0.612, 0.1292, 0.6397, 0.1292, 0.9337, 0.1256, 0.9335, 0.1256, 0.6395, 0.1256, 0.6395, 0.1256, 0.9335, 0.121, 0.9334, 0.121, 0.6394, 0.121, 0.6394, 0.121, 0.9334, 0.1159, 0.9334, 0.1159, 0.6394, 0.1159, 0.6394, 0.1159, 0.9334, 0.1112, 0.9335, 0.1112, 0.6395, 0.9296, 0.2874, 0.9249, 0.2894, 0.9198, 0.2894, 0.9151, 0.2874, 0.9115, 0.2837, 0.9096, 0.2789, 0.9096, 0.2737, 0.9115, 0.2689, 0.9151, 0.2652, 0.9198, 0.2632, 0.9249, 0.2632, 0.9296, 0.2652, 0.9332, 0.2689, 0.9351, 0.2737, 0.9351, 0.2789, 0.9332, 0.2837, 0.4278, 0.9495, 0.4278, 0.6554, 0.4322, 0.6555, 0.4322, 0.9496, 0.4322, 0.9496, 0.4322, 0.6555, 0.4372, 0.6555, 0.4372, 0.9496, 0.2796, 0.9861, 0.2745, 0.9861, 0.2699, 0.9841, 0.2663, 0.9804, 0.2643, 0.9756, 0.2643, 0.9704, 0.2663, 0.9656, 0.2699, 0.9619, 0.2745, 0.9599, 0.2796, 0.9599, 0.2843, 0.9619, 0.2879, 0.9656, 0.2898, 0.9704, 0.2898, 0.9756, 0.2879, 0.9804, 0.2843, 0.9841, 0.1369, 0.2774, 0.1443, 0.2775, 0.1419, 0.2911, 0.1359, 0.2911, 0.1835, 0.2911, 0.1835, 0.02708, 0.1897, 0.02725, 0.1897, 0.2913, 0.06231, 0.2777, 0.06785, 0.2779, 0.06197, 0.2915, 0.05754, 0.2913, 0.1897, 0.2913, 0.1897, 0.02725, 0.1967, 0.02737, 0.1967, 0.2914, 0.3008, 0.2776, 0.3075, 0.2777, 0.3032, 0.2912, 0.2978, 0.2912, 0.1967, 0.2914, 0.1967, 0.02737, 0.2041, 0.02743, 0.2041, 0.2915, 0.2383, 0.02693, 0.2328, 0.02713, 0.228, 0.01353, 0.2325, 0.01337, 0.2041, 0.2915, 0.2041, 0.02743, 0.2117, 0.02744, 0.2117, 0.2915, 0.1026, 0.2779, 0.1082, 0.2777, 0.113, 0.2913, 0.1085, 0.2915, 0.2117, 0.2915, 0.2117, 0.02744, 0.2192, 0.02739, 0.2192, 0.2914, 0.02618, 0.2775, 0.03361, 0.2774, 0.03458, 0.2911, 0.02864, 0.2911, 0.2192, 0.2914, 0.2192, 0.02739, 0.2264, 0.02729, 0.2264, 0.2913, 0.2192, 0.02739, 0.2117, 0.02744, 0.2112, 0.01378, 0.2172, 0.01374, 0.2264, 0.2913, 0.2264, 0.02729, 0.2328, 0.02713, 0.2328, 0.2912, 0.1217, 0.2775, 0.1293, 0.2774, 0.1298, 0.2911, 0.1238, 0.2911, 0.2328, 0.2912, 0.2328, 0.02713, 0.2383, 0.02693, 0.2383, 0.291, 0.04875, 0.2775, 0.05587, 0.2776, 0.05238, 0.2912, 0.04669, 0.2911, 0.1575, 0.01373, 0.1575, 0.2778, 0.1513, 0.2776, 0.1513, 0.01356, 0.2859, 0.2775, 0.2935, 0.2775, 0.292, 0.2911, 0.2859, 0.2911, 0.1513, 0.01356, 0.1513, 0.2776, 0.1443, 0.2775, 0.1443, 0.01344, 0.2643, 0.2777, 0.2711, 0.2776, 0.274, 0.2912, 0.2687, 0.2912, 0.1443, 0.01344, 0.1443, 0.2775, 0.1369, 0.2774, 0.1369, 0.01338, 0.1967, 0.02737, 0.1897, 0.02725, 0.1936, 0.01363, 0.1991, 0.01372, 0.1369, 0.01338, 0.1369, 0.2774, 0.1293, 0.2774, 0.1293, 0.01337, 0.1443, 0.2775, 0.1513, 0.2776, 0.1474, 0.2912, 0.1419, 0.2911, 0.1293, 0.01337, 0.1293, 0.2774, 0.1217, 0.2775, 0.1217, 0.01342, 0.06785, 0.2779, 0.07225, 0.2782, 0.06549, 0.2917, 0.06197, 0.2915, 0.1217, 0.01342, 0.1217, 0.2775, 0.1146, 0.2776, 0.1146, 0.01353, 0.013, 0.2778, 0.01922, 0.2776, 0.02307, 0.2912, 0.01809, 0.2914, 0.1146, 0.01353, 0.1146, 0.2776, 0.1082, 0.2777, 0.1082, 0.01368, 0.2328, 0.02713, 0.2264, 0.02729, 0.2229, 0.01366, 0.228, 0.01353, 0.1082, 0.01368, 0.1082, 0.2777, 0.1026, 0.2779, 0.1026, 0.01388, 0.1082, 0.2777, 0.1146, 0.2776, 0.1181, 0.2912, 0.113, 0.2913, 0.1026, 0.01388, 0.1026, 0.2779, 0.09824, 0.2782, 0.09824, 0.01412, 0.03361, 0.2774, 0.04123, 0.2774, 0.04068, 0.2911, 0.03458, 0.2911, 0.07225, 0.01412, 0.07225, 0.2782, 0.06785, 0.2779, 0.06785, 0.01388, 0.2711, 0.2776, 0.2784, 0.2775, 0.2799, 0.2911, 0.274, 0.2912, 0.06785, 0.01388, 0.06785, 0.2779, 0.06231, 0.2777, 0.06231, 0.01368, 0.2117, 0.02744, 0.2041, 0.02743, 0.2051, 0.01377, 0.2112, 0.01378, 0.06231, 0.01368, 0.06231, 0.2777, 0.05587, 0.2776, 0.05586, 0.01353, 0.1293, 0.2774, 0.1369, 0.2774, 0.1359, 0.2911, 0.1298, 0.2911, 0.05586, 0.01353, 0.05587, 0.2776, 0.04875, 0.2775, 0.04875, 0.01342, 0.05587, 0.2776, 0.06231, 0.2777, 0.05754, 0.2913, 0.05238, 0.2912, 0.04875, 0.01342, 0.04875, 0.2775, 0.04123, 0.2774, 0.04123, 0.01337, 0.2935, 0.2775, 0.3008, 0.2776, 0.2978, 0.2912, 0.292, 0.2911, 0.04123, 0.01337, 0.04123, 0.2774, 0.03361, 0.2774, 0.03361, 0.01338, 0.1513, 0.2776, 0.1575, 0.2778, 0.1524, 0.2914, 0.1474, 0.2912, 0.03361, 0.01338, 0.03361, 0.2774, 0.02618, 0.2775, 0.02618, 0.01344, 0.09824, 0.2782, 0.1026, 0.2779, 0.1085, 0.2915, 0.105, 0.2917, 0.02618, 0.01344, 0.02618, 0.2775, 0.01922, 0.2776, 0.01922, 0.01356, 0.01922, 0.2776, 0.02618, 0.2775, 0.02864, 0.2911, 0.02307, 0.2912, 0.01922, 0.01356, 0.01922, 0.2776, 0.013, 0.2778, 0.013, 0.01373, 0.1897, 0.02725, 0.1835, 0.02708, 0.1886, 0.01349, 0.1936, 0.01363, 0.3075, 0.01354, 0.3075, 0.2777, 0.3008, 0.2776, 0.3008, 0.01345, 0.2264, 0.02729, 0.2192, 0.02739, 0.2172, 0.01374, 0.2229, 0.01366, 0.3008, 0.01345, 0.3008, 0.2776, 0.2935, 0.2775, 0.2935, 0.01339, 0.1146, 0.2776, 0.1217, 0.2775, 0.1238, 0.2911, 0.1181, 0.2912, 0.2935, 0.01339, 0.2935, 0.2775, 0.2859, 0.2775, 0.2859, 0.01337, 0.04123, 0.2774, 0.04875, 0.2775, 0.04669, 0.2911, 0.04068, 0.2911, 0.2859, 0.01337, 0.2859, 0.2775, 0.2784, 0.2775, 0.2784, 0.01339, 0.2784, 0.2775, 0.2859, 0.2775, 0.2859, 0.2911, 0.2799, 0.2911, 0.9375, 0.1835, 0.9315, 0.1822, 0.9259, 0.1798, 0.9208, 0.1763, 0.9165, 0.1719, 0.9131, 0.1667, 0.9108, 0.1609, 0.9096, 0.1547, 0.9096, 0.1485, 0.9108, 0.1423, 0.9131, 0.1365, 0.9165, 0.1313, 0.9208, 0.1269, 0.9259, 0.1234, 0.9315, 0.121, 0.9375, 0.1198, 0.9436, 0.1198, 0.9496, 0.121, 0.9552, 0.1234, 0.9603, 0.1269, 0.9646, 0.1313, 0.968, 0.1365, 0.9703, 0.1423, 0.9715, 0.1485, 0.9715, 0.1547, 0.9703, 0.1609, 0.968, 0.1667, 0.9646, 0.1719, 0.9603, 0.1763, 0.9552, 0.1798, 0.9496, 0.1822, 0.9436, 0.1835, 0.2784, 0.01339, 0.2784, 0.2775, 0.2711, 0.2776, 0.2711, 0.01345, 0.2041, 0.02743, 0.1967, 0.02737, 0.1991, 0.01372, 0.2051, 0.01377, 0.2711, 0.01345, 0.2711, 0.2776, 0.2643, 0.2777, 0.2643, 0.01354, 0.9445, 0.01337, 0.9521, 0.01337, 0.9596, 0.0149, 0.9666, 0.0179, 0.973, 0.02226, 0.9784, 0.02781, 0.9826, 0.03433, 0.9855, 0.04158, 0.987, 0.04927, 0.987, 0.05711, 0.9855, 0.0648, 0.9826, 0.07205, 0.9784, 0.07857, 0.973, 0.08412, 0.9666, 0.08848, 0.9596, 0.09148, 0.9521, 0.09301, 0.9445, 0.09301, 0.937, 0.09148, 0.93, 0.08847, 0.9236, 0.08412, 0.9182, 0.07857, 0.914, 0.07205, 0.9111, 0.0648, 0.9096, 0.05711, 0.9096, 0.04927, 0.9111, 0.04158, 0.914, 0.03433, 0.9182, 0.02781, 0.9236, 0.02226, 0.93, 0.0179, 0.937, 0.0149])
me_barrel.materials.append(mat_material_001)
me_barrel.use_remesh_preserve_volume = False
me_barrel.use_remesh_preserve_attributes = False
me_barrel.use_mirror_vertex_groups = False
me_barrel.update()
me_base = bpy.data.meshes.new('Base')
me_base.from_pydata([(2.5, 2.5, 0.0), (2.5, -2.5, 0.0), (-2.5, -2.5, 0.0), (-2.5, 2.5, 0.0), (2.25, 2.25, 1.5), (2.25, -2.25, 1.5), (-2.25, -2.25, 1.5), (-2.25, 2.25, 1.5)], [], [(4, 7, 6, 5), (0, 4, 5, 1), (1, 5, 6, 2), (2, 6, 7, 3), (4, 0, 3, 7)])
_uv = me_base.uv_layers.new(name='UVMap')
_uv.uv.foreach_set('vector', [0.2017, 0.2017, 0.7983, 0.2017, 0.7983, 0.7983, 0.2017, 0.7983, 9.998e-05, 0.1686, 0.2017, 0.2017, 0.2017, 0.7983, 9.998e-05, 0.8314, 0.1686, 0.9999, 0.2017, 0.7983, 0.7983, 0.7983, 0.8314, 0.9999, 0.9999, 0.8314, 0.7983, 0.7983, 0.7983, 0.2017, 0.9999, 0.1686, 0.2017, 0.2017, 0.1686, 9.998e-05, 0.8314, 0.0001002, 0.7983, 0.2017])
me_base.materials.append(mat_gun_base)
me_base.use_remesh_preserve_volume = False
me_base.use_remesh_preserve_attributes = False
me_base.use_mirror_vertex_groups = False
me_base.update()

# ---- objects
ob_gun = bpy.data.objects.new('Gun', me_gun)
ob_barrel = bpy.data.objects.new('Barrel', me_barrel)
ob_base = bpy.data.objects.new('Base', me_base)
ob_lamp = bpy.data.objects.new('Lamp', light_lamp)
ob_camera = bpy.data.objects.new('Camera', cam_camera)

# ---- transforms, parenting, visibility, modifiers, constraints
ob_gun.location = (0.0, 0.0, 2.5)
ob_gun.lineart.crease_threshold = 0.0
ob_barrel.parent = ob_gun
ob_barrel.matrix_parent_inverse = Matrix(((1.0, 0.0, 0.0, -0.0), (0.0, 1.0, 0.0, -0.0), (0.0, 0.0, 1.0, -2.5), (0.0, 0.0, 0.0, 1.0)))
ob_barrel.location = (2.654e-08, -2.278, 2.0)
ob_barrel.lineart.crease_threshold = 0.0
ob_base.location = (0.0, 0.0, 0.0)
ob_base.lock_rotations_4d = False
ob_base.empty_display_type = 'ARROWS'
ob_base.lineart.crease_threshold = 0.0
ob_lamp.location = (2.639, 1.056, 2.498)
ob_lamp.rotation_euler = (0.6503, 0.05522, 1.866)
ob_lamp.lock_rotations_4d = False
ob_lamp.empty_display_type = 'ARROWS'
ob_lamp.color = (0.0, 0.0, 0.0, 0.0)
ob_lamp.lineart.crease_threshold = 0.0
ob_camera.location = (13.8, 6.033e-07, 1.068)
ob_camera.rotation_euler = (1.571, -0.0, 1.571)
ob_camera.lock_rotations_4d = False
ob_camera.empty_display_type = 'ARROWS'
ob_camera.color = (0.0, 0.0, 0.0, 0.0)
ob_camera.display_type = 'WIRE'
ob_camera.lineart.crease_threshold = 0.0

# ---- collection membership
col_collection_1.objects.link(ob_gun)
col_collection_1.objects.link(ob_barrel)
col_collection_1.objects.link(ob_base)
col_collection_1.objects.link(ob_lamp)
col_collection_1.objects.link(ob_camera)

# ---- scene / render settings (as saved in the file)
scene.camera = ob_camera
scene.frame_start = 1; scene.frame_end = 250; scene.frame_set(1)
scene.render.engine = 'BLENDER_EEVEE_NEXT'
scene.render.resolution_x = 1024
scene.render.resolution_y = 1024
scene.render.dither_intensity = 0.0
scene.cycles.use_denoising = False
scene.cycles.samples = 128
scene.cycles.sampling_pattern = 'TABULATED_SOBOL'
scene.cycles.light_sampling_threshold = 0.0
scene.cycles.use_adaptive_sampling = False
scene.cycles.use_light_tree = False
scene.cycles.blur_glossy = 0.0
scene.cycles.sample_clamp_indirect = 0.0
scene.view_settings.view_transform = 'Standard'
bpy.context.view_layer.update()
